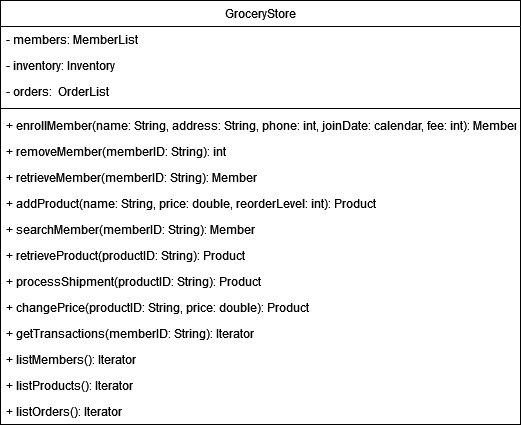

The diagram above was exported from draw.io. Its source (the exported page's mxGraphModel, read from the mxfile embedded in the PNG):
<mxGraphModel dx="665" dy="1021" grid="1" gridSize="10" guides="1" tooltips="1" connect="1" arrows="1" fold="1" page="1" pageScale="1" pageWidth="827" pageHeight="1169" math="0" shadow="0">
  <root>
    <mxCell id="WIyWlLk6GJQsqaUBKTNV-0" />
    <mxCell id="WIyWlLk6GJQsqaUBKTNV-1" parent="WIyWlLk6GJQsqaUBKTNV-0" />
    <mxCell id="zkfFHV4jXpPFQw0GAbJ--0" value="GroceryStore" style="swimlane;fontStyle=0;align=center;verticalAlign=top;childLayout=stackLayout;horizontal=1;startSize=26;horizontalStack=0;resizeParent=1;resizeLast=0;collapsible=1;marginBottom=0;rounded=0;shadow=0;strokeWidth=1;" parent="WIyWlLk6GJQsqaUBKTNV-1" vertex="1">
      <mxGeometry x="110" y="100" width="520" height="424" as="geometry">
        <mxRectangle x="230" y="140" width="160" height="26" as="alternateBounds" />
      </mxGeometry>
    </mxCell>
    <mxCell id="zkfFHV4jXpPFQw0GAbJ--1" value="- members: MemberList" style="text;align=left;verticalAlign=top;spacingLeft=4;spacingRight=4;overflow=hidden;rotatable=0;points=[[0,0.5],[1,0.5]];portConstraint=eastwest;" parent="zkfFHV4jXpPFQw0GAbJ--0" vertex="1">
      <mxGeometry y="26" width="520" height="26" as="geometry" />
    </mxCell>
    <mxCell id="zkfFHV4jXpPFQw0GAbJ--2" value="- inventory: Inventory" style="text;align=left;verticalAlign=top;spacingLeft=4;spacingRight=4;overflow=hidden;rotatable=0;points=[[0,0.5],[1,0.5]];portConstraint=eastwest;rounded=0;shadow=0;html=0;" parent="zkfFHV4jXpPFQw0GAbJ--0" vertex="1">
      <mxGeometry y="52" width="520" height="26" as="geometry" />
    </mxCell>
    <mxCell id="QtBE70A0y1ZEXRVK35JQ-0" value="- orders:  OrderList" style="text;align=left;verticalAlign=top;spacingLeft=4;spacingRight=4;overflow=hidden;rotatable=0;points=[[0,0.5],[1,0.5]];portConstraint=eastwest;rounded=0;shadow=0;html=0;" parent="zkfFHV4jXpPFQw0GAbJ--0" vertex="1">
      <mxGeometry y="78" width="520" height="26" as="geometry" />
    </mxCell>
    <mxCell id="zkfFHV4jXpPFQw0GAbJ--4" value="" style="line;html=1;strokeWidth=1;align=left;verticalAlign=middle;spacingTop=-1;spacingLeft=3;spacingRight=3;rotatable=0;labelPosition=right;points=[];portConstraint=eastwest;" parent="zkfFHV4jXpPFQw0GAbJ--0" vertex="1">
      <mxGeometry y="104" width="520" height="8" as="geometry" />
    </mxCell>
    <mxCell id="zkfFHV4jXpPFQw0GAbJ--5" value="+ enrollMember(name: String, address: String, phone: int, joinDate: calendar, fee: int): Member" style="text;align=left;verticalAlign=top;spacingLeft=4;spacingRight=4;overflow=hidden;rotatable=0;points=[[0,0.5],[1,0.5]];portConstraint=eastwest;" parent="zkfFHV4jXpPFQw0GAbJ--0" vertex="1">
      <mxGeometry y="112" width="520" height="26" as="geometry" />
    </mxCell>
    <mxCell id="tD9W3GbSMqQ5kYib6k3D-6" value="+ removeMember(memberID: String): int" style="text;align=left;verticalAlign=top;spacingLeft=4;spacingRight=4;overflow=hidden;rotatable=0;points=[[0,0.5],[1,0.5]];portConstraint=eastwest;" parent="zkfFHV4jXpPFQw0GAbJ--0" vertex="1">
      <mxGeometry y="138" width="520" height="26" as="geometry" />
    </mxCell>
    <mxCell id="tD9W3GbSMqQ5kYib6k3D-7" value="+ retrieveMember(memberID: String): Member" style="text;align=left;verticalAlign=top;spacingLeft=4;spacingRight=4;overflow=hidden;rotatable=0;points=[[0,0.5],[1,0.5]];portConstraint=eastwest;" parent="zkfFHV4jXpPFQw0GAbJ--0" vertex="1">
      <mxGeometry y="164" width="520" height="26" as="geometry" />
    </mxCell>
    <mxCell id="tD9W3GbSMqQ5kYib6k3D-5" value="+ addProduct(name: String, price: double, reorderLevel: int): Product" style="text;align=left;verticalAlign=top;spacingLeft=4;spacingRight=4;overflow=hidden;rotatable=0;points=[[0,0.5],[1,0.5]];portConstraint=eastwest;" parent="zkfFHV4jXpPFQw0GAbJ--0" vertex="1">
      <mxGeometry y="190" width="520" height="26" as="geometry" />
    </mxCell>
    <mxCell id="MfoXEQTaEx0U_cnkDIY5-9" value="+ searchMember(memberID: String): Member" style="text;align=left;verticalAlign=top;spacingLeft=4;spacingRight=4;overflow=hidden;rotatable=0;points=[[0,0.5],[1,0.5]];portConstraint=eastwest;" parent="zkfFHV4jXpPFQw0GAbJ--0" vertex="1">
      <mxGeometry y="216" width="520" height="26" as="geometry" />
    </mxCell>
    <mxCell id="QtBE70A0y1ZEXRVK35JQ-1" value="+ retrieveProduct(productID: String): Product" style="text;align=left;verticalAlign=top;spacingLeft=4;spacingRight=4;overflow=hidden;rotatable=0;points=[[0,0.5],[1,0.5]];portConstraint=eastwest;" parent="zkfFHV4jXpPFQw0GAbJ--0" vertex="1">
      <mxGeometry y="242" width="520" height="26" as="geometry" />
    </mxCell>
    <mxCell id="QtBE70A0y1ZEXRVK35JQ-2" value="+ processShipment(productID: String): Product" style="text;align=left;verticalAlign=top;spacingLeft=4;spacingRight=4;overflow=hidden;rotatable=0;points=[[0,0.5],[1,0.5]];portConstraint=eastwest;" parent="zkfFHV4jXpPFQw0GAbJ--0" vertex="1">
      <mxGeometry y="268" width="520" height="26" as="geometry" />
    </mxCell>
    <mxCell id="MfoXEQTaEx0U_cnkDIY5-8" value="+ changePrice(productID: String, price: double): Product" style="text;align=left;verticalAlign=top;spacingLeft=4;spacingRight=4;overflow=hidden;rotatable=0;points=[[0,0.5],[1,0.5]];portConstraint=eastwest;" parent="zkfFHV4jXpPFQw0GAbJ--0" vertex="1">
      <mxGeometry y="294" width="520" height="26" as="geometry" />
    </mxCell>
    <mxCell id="MfoXEQTaEx0U_cnkDIY5-0" value="+ getTransactions(memberID: String): Iterator" style="text;align=left;verticalAlign=top;spacingLeft=4;spacingRight=4;overflow=hidden;rotatable=0;points=[[0,0.5],[1,0.5]];portConstraint=eastwest;" parent="zkfFHV4jXpPFQw0GAbJ--0" vertex="1">
      <mxGeometry y="320" width="520" height="26" as="geometry" />
    </mxCell>
    <mxCell id="MfoXEQTaEx0U_cnkDIY5-6" value="+ listMembers(): Iterator" style="text;align=left;verticalAlign=top;spacingLeft=4;spacingRight=4;overflow=hidden;rotatable=0;points=[[0,0.5],[1,0.5]];portConstraint=eastwest;" parent="zkfFHV4jXpPFQw0GAbJ--0" vertex="1">
      <mxGeometry y="346" width="520" height="26" as="geometry" />
    </mxCell>
    <mxCell id="MfoXEQTaEx0U_cnkDIY5-7" value="+ listProducts(): Iterator" style="text;align=left;verticalAlign=top;spacingLeft=4;spacingRight=4;overflow=hidden;rotatable=0;points=[[0,0.5],[1,0.5]];portConstraint=eastwest;" parent="zkfFHV4jXpPFQw0GAbJ--0" vertex="1">
      <mxGeometry y="372" width="520" height="26" as="geometry" />
    </mxCell>
    <mxCell id="MfoXEQTaEx0U_cnkDIY5-1" value="+ listOrders(): Iterator" style="text;align=left;verticalAlign=top;spacingLeft=4;spacingRight=4;overflow=hidden;rotatable=0;points=[[0,0.5],[1,0.5]];portConstraint=eastwest;" parent="zkfFHV4jXpPFQw0GAbJ--0" vertex="1">
      <mxGeometry y="398" width="520" height="26" as="geometry" />
    </mxCell>
  </root>
</mxGraphModel>